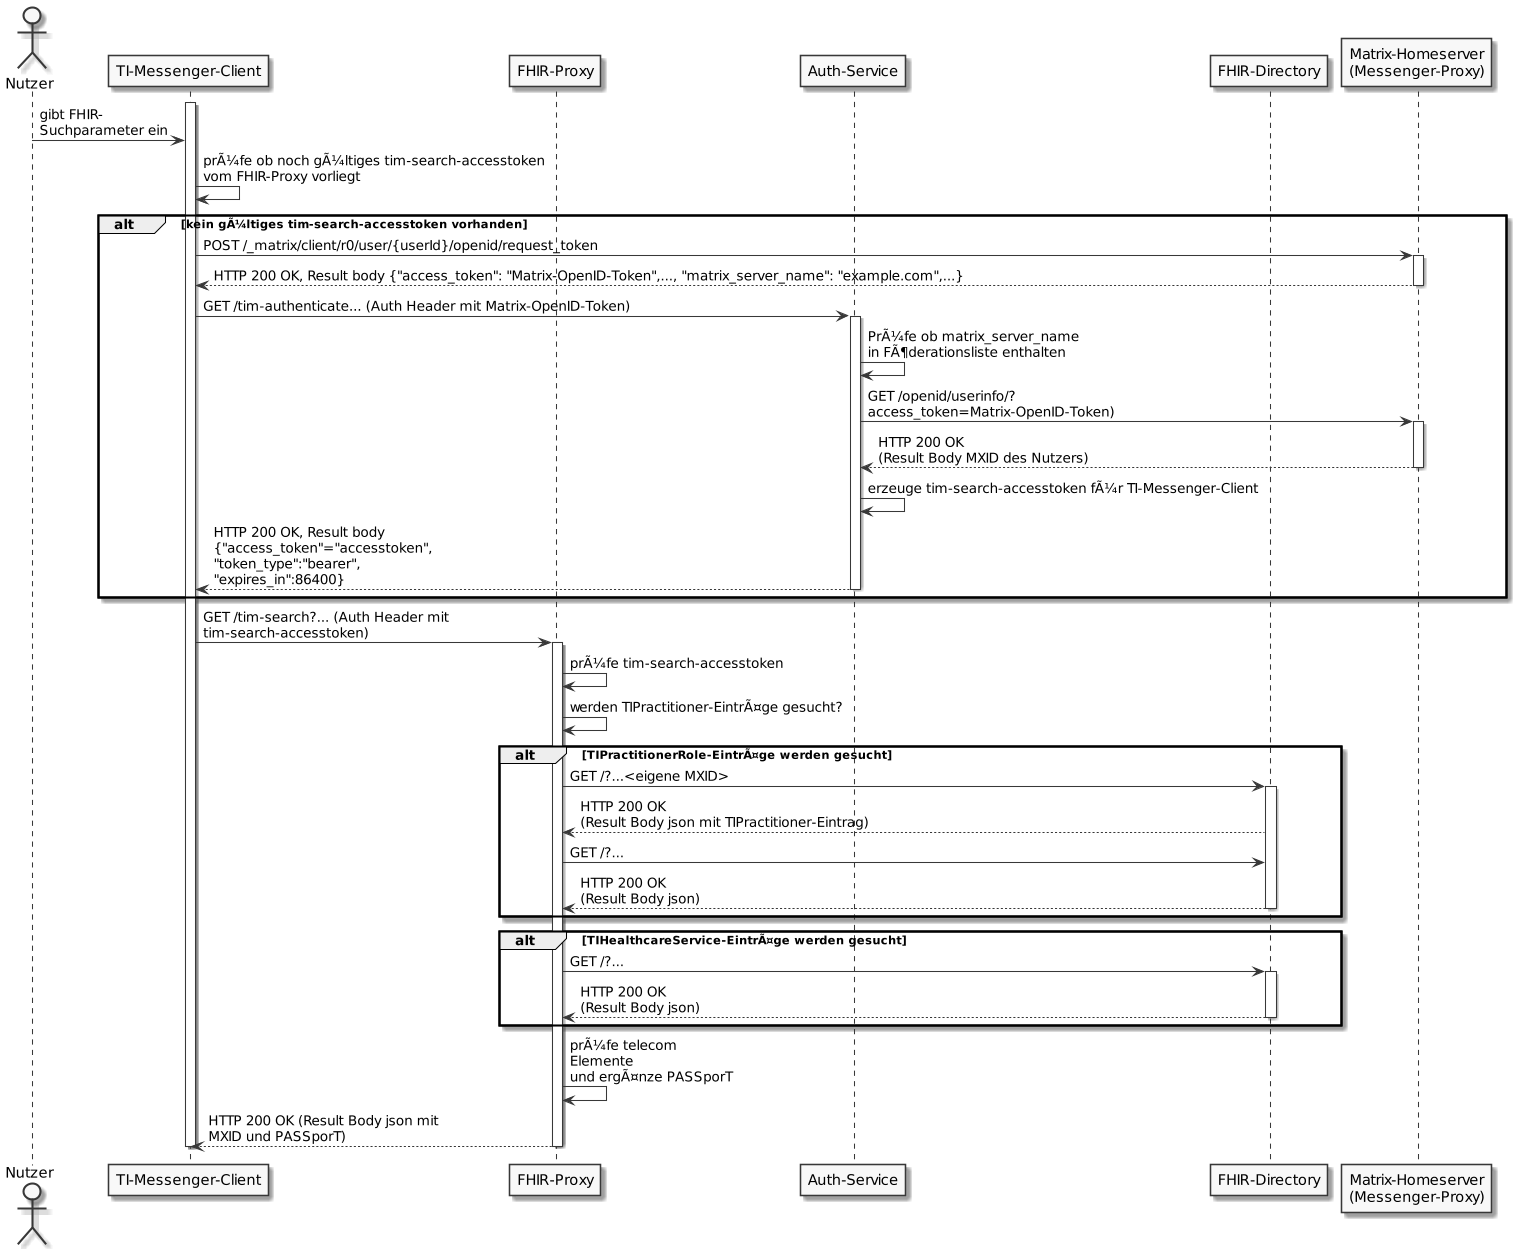

The diagram above was rendered by PlantUML. Its source (embedded in the PNG):
@startuml
skinparam dpi 100
skinparam WrapWidth 200
skinparam monochrome true

'title "FHIR-Directory, Sequenzdiagram tim-search'
actor Nutzer
participant cl as "TI-Messenger-Client"
participant fp as "FHIR-Proxy"
participant au as "Auth-Service"
participant fd as "FHIR-Directory"
participant hs as "Matrix-Homeserver\n(Messenger-Proxy)"
activate cl
Nutzer -> cl:gibt FHIR-\nSuchparameter ein
cl -> cl: prÃ¼fe ob noch gÃ¼ltiges tim-search-accesstoken\nvom FHIR-Proxy vorliegt
alt kein gÃ¼ltiges tim-search-accesstoken vorhanden
cl -> hs: POST /_matrix/client/r0/user/{userId}/openid/request_token
activate hs
hs --> cl: HTTP 200 OK, Result body {"access_token": "Matrix-OpenID-Token",..., "matrix_server_name": "example.com",...}
deactivate hs
cl -> au: GET /tim-authenticate... (Auth Header mit Matrix-OpenID-Token)
activate au
au -> au: PrÃ¼fe ob matrix_server_name\nin FÃ¶derationsliste enthalten
au -> hs: GET /openid/userinfo/?\naccess_token=Matrix-OpenID-Token)
activate hs
hs --> au: HTTP 200 OK\n(Result Body MXID des Nutzers)
deactivate hs
au -> au: erzeuge tim-search-accesstoken fÃ¼r TI-Messenger-Client
au --> cl: HTTP 200 OK, Result body\n{"access_token"="accesstoken",\n"token_type":"bearer",\n"expires_in":86400}
deactivate au
end
cl -> fp: GET /tim-search?... (Auth Header mit\ntim-search-accesstoken)
activate fp
fp -> fp: prÃ¼fe tim-search-accesstoken
fp -> fp: werden TIPractitioner-EintrÃ¤ge gesucht?
alt TIPractitionerRole-EintrÃ¤ge werden gesucht
fp -> fd: GET /?...<eigene MXID>
activate fd
fd --> fp: HTTP 200 OK\n(Result Body json mit TIPractitioner-Eintrag)
fp -> fd: GET /?...
fd --> fp: HTTP 200 OK\n(Result Body json)
deactivate fd
end
alt TIHealthcareService-EintrÃ¤ge werden gesucht
fp -> fd: GET /?...
activate fd
fd --> fp: HTTP 200 OK\n(Result Body json)
deactivate fd
end
fp -> fp: prÃ¼fe telecom\nElemente\nund ergÃ¤nze PASSporT
fp --> cl: HTTP 200 OK (Result Body json mit\nMXID und PASSporT)
deactivate fp
deactivate cl
@enduml